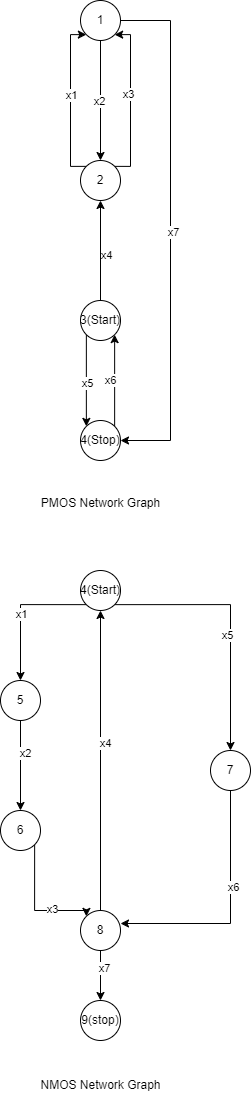

The diagram above was exported from draw.io. Its source (the exported page's mxGraphModel, read from the mxfile embedded in the PNG):
<mxGraphModel dx="1434" dy="844" grid="1" gridSize="10" guides="1" tooltips="1" connect="1" arrows="1" fold="1" page="1" pageScale="1" pageWidth="850" pageHeight="1100" math="0" shadow="0">
  <root>
    <mxCell id="0" />
    <mxCell id="1" parent="0" />
    <mxCell id="K56EDej1HlDPL9AwCAyI-5" style="edgeStyle=orthogonalEdgeStyle;rounded=0;orthogonalLoop=1;jettySize=auto;html=1;exitX=0.5;exitY=1;exitDx=0;exitDy=0;" edge="1" parent="1" source="K56EDej1HlDPL9AwCAyI-1" target="K56EDej1HlDPL9AwCAyI-2">
      <mxGeometry relative="1" as="geometry" />
    </mxCell>
    <mxCell id="K56EDej1HlDPL9AwCAyI-6" value="x2" style="edgeLabel;html=1;align=center;verticalAlign=middle;resizable=0;points=[];" vertex="1" connectable="0" parent="K56EDej1HlDPL9AwCAyI-5">
      <mxGeometry y="-2" relative="1" as="geometry">
        <mxPoint as="offset" />
      </mxGeometry>
    </mxCell>
    <mxCell id="K56EDej1HlDPL9AwCAyI-11" style="edgeStyle=orthogonalEdgeStyle;rounded=0;orthogonalLoop=1;jettySize=auto;html=1;exitX=1;exitY=0.5;exitDx=0;exitDy=0;entryX=1;entryY=0.5;entryDx=0;entryDy=0;" edge="1" parent="1" source="K56EDej1HlDPL9AwCAyI-1" target="K56EDej1HlDPL9AwCAyI-4">
      <mxGeometry relative="1" as="geometry">
        <Array as="points">
          <mxPoint x="450" y="100" />
          <mxPoint x="450" y="520" />
        </Array>
      </mxGeometry>
    </mxCell>
    <mxCell id="K56EDej1HlDPL9AwCAyI-12" value="x7" style="edgeLabel;html=1;align=center;verticalAlign=middle;resizable=0;points=[];" vertex="1" connectable="0" parent="K56EDej1HlDPL9AwCAyI-11">
      <mxGeometry x="0.0038" y="2" relative="1" as="geometry">
        <mxPoint as="offset" />
      </mxGeometry>
    </mxCell>
    <mxCell id="K56EDej1HlDPL9AwCAyI-1" value="1" style="ellipse;whiteSpace=wrap;html=1;aspect=fixed;" vertex="1" parent="1">
      <mxGeometry x="360" y="80" width="40" height="40" as="geometry" />
    </mxCell>
    <mxCell id="K56EDej1HlDPL9AwCAyI-7" style="edgeStyle=orthogonalEdgeStyle;rounded=0;orthogonalLoop=1;jettySize=auto;html=1;exitX=0;exitY=0;exitDx=0;exitDy=0;entryX=0;entryY=1;entryDx=0;entryDy=0;" edge="1" parent="1" source="K56EDej1HlDPL9AwCAyI-2" target="K56EDej1HlDPL9AwCAyI-1">
      <mxGeometry relative="1" as="geometry">
        <Array as="points">
          <mxPoint x="350" y="246" />
          <mxPoint x="350" y="114" />
        </Array>
      </mxGeometry>
    </mxCell>
    <mxCell id="K56EDej1HlDPL9AwCAyI-8" value="x1" style="edgeLabel;html=1;align=center;verticalAlign=middle;resizable=0;points=[];" vertex="1" connectable="0" parent="K56EDej1HlDPL9AwCAyI-7">
      <mxGeometry x="0.0607" relative="1" as="geometry">
        <mxPoint as="offset" />
      </mxGeometry>
    </mxCell>
    <mxCell id="K56EDej1HlDPL9AwCAyI-9" style="edgeStyle=orthogonalEdgeStyle;rounded=0;orthogonalLoop=1;jettySize=auto;html=1;exitX=1;exitY=0;exitDx=0;exitDy=0;entryX=1;entryY=1;entryDx=0;entryDy=0;" edge="1" parent="1" source="K56EDej1HlDPL9AwCAyI-2" target="K56EDej1HlDPL9AwCAyI-1">
      <mxGeometry relative="1" as="geometry">
        <Array as="points">
          <mxPoint x="410" y="246" />
          <mxPoint x="410" y="114" />
        </Array>
      </mxGeometry>
    </mxCell>
    <mxCell id="K56EDej1HlDPL9AwCAyI-10" value="x3" style="edgeLabel;html=1;align=center;verticalAlign=middle;resizable=0;points=[];" vertex="1" connectable="0" parent="K56EDej1HlDPL9AwCAyI-9">
      <mxGeometry x="0.0734" y="3" relative="1" as="geometry">
        <mxPoint as="offset" />
      </mxGeometry>
    </mxCell>
    <mxCell id="K56EDej1HlDPL9AwCAyI-2" value="2" style="ellipse;whiteSpace=wrap;html=1;aspect=fixed;" vertex="1" parent="1">
      <mxGeometry x="360" y="240" width="40" height="40" as="geometry" />
    </mxCell>
    <mxCell id="K56EDej1HlDPL9AwCAyI-13" style="edgeStyle=orthogonalEdgeStyle;rounded=0;orthogonalLoop=1;jettySize=auto;html=1;exitX=0.5;exitY=0;exitDx=0;exitDy=0;entryX=0.5;entryY=1;entryDx=0;entryDy=0;" edge="1" parent="1" source="K56EDej1HlDPL9AwCAyI-3" target="K56EDej1HlDPL9AwCAyI-2">
      <mxGeometry relative="1" as="geometry" />
    </mxCell>
    <mxCell id="K56EDej1HlDPL9AwCAyI-14" value="x4" style="edgeLabel;html=1;align=center;verticalAlign=middle;resizable=0;points=[];" vertex="1" connectable="0" parent="K56EDej1HlDPL9AwCAyI-13">
      <mxGeometry x="-0.08" y="-5" relative="1" as="geometry">
        <mxPoint as="offset" />
      </mxGeometry>
    </mxCell>
    <mxCell id="K56EDej1HlDPL9AwCAyI-15" style="edgeStyle=orthogonalEdgeStyle;rounded=0;orthogonalLoop=1;jettySize=auto;html=1;exitX=0;exitY=1;exitDx=0;exitDy=0;entryX=0;entryY=0;entryDx=0;entryDy=0;" edge="1" parent="1" source="K56EDej1HlDPL9AwCAyI-3" target="K56EDej1HlDPL9AwCAyI-4">
      <mxGeometry relative="1" as="geometry" />
    </mxCell>
    <mxCell id="K56EDej1HlDPL9AwCAyI-16" value="x5" style="edgeLabel;html=1;align=center;verticalAlign=middle;resizable=0;points=[];" vertex="1" connectable="0" parent="K56EDej1HlDPL9AwCAyI-15">
      <mxGeometry x="0.0436" y="1" relative="1" as="geometry">
        <mxPoint as="offset" />
      </mxGeometry>
    </mxCell>
    <mxCell id="K56EDej1HlDPL9AwCAyI-3" value="3(Start)" style="ellipse;whiteSpace=wrap;html=1;aspect=fixed;" vertex="1" parent="1">
      <mxGeometry x="360" y="380" width="40" height="40" as="geometry" />
    </mxCell>
    <mxCell id="K56EDej1HlDPL9AwCAyI-17" style="edgeStyle=orthogonalEdgeStyle;rounded=0;orthogonalLoop=1;jettySize=auto;html=1;exitX=1;exitY=0;exitDx=0;exitDy=0;entryX=1;entryY=1;entryDx=0;entryDy=0;" edge="1" parent="1" source="K56EDej1HlDPL9AwCAyI-4" target="K56EDej1HlDPL9AwCAyI-3">
      <mxGeometry relative="1" as="geometry" />
    </mxCell>
    <mxCell id="K56EDej1HlDPL9AwCAyI-18" value="x6" style="edgeLabel;html=1;align=center;verticalAlign=middle;resizable=0;points=[];" vertex="1" connectable="0" parent="K56EDej1HlDPL9AwCAyI-17">
      <mxGeometry y="5" relative="1" as="geometry">
        <mxPoint as="offset" />
      </mxGeometry>
    </mxCell>
    <mxCell id="K56EDej1HlDPL9AwCAyI-4" value="4(Stop)" style="ellipse;whiteSpace=wrap;html=1;aspect=fixed;" vertex="1" parent="1">
      <mxGeometry x="360" y="500" width="40" height="40" as="geometry" />
    </mxCell>
    <mxCell id="K56EDej1HlDPL9AwCAyI-19" value="PMOS Network Graph" style="text;html=1;align=center;verticalAlign=middle;resizable=0;points=[];autosize=1;strokeColor=none;fillColor=none;" vertex="1" parent="1">
      <mxGeometry x="310" y="568" width="140" height="30" as="geometry" />
    </mxCell>
    <mxCell id="K56EDej1HlDPL9AwCAyI-27" style="edgeStyle=orthogonalEdgeStyle;rounded=0;orthogonalLoop=1;jettySize=auto;html=1;exitX=0;exitY=1;exitDx=0;exitDy=0;entryX=0.5;entryY=0;entryDx=0;entryDy=0;" edge="1" parent="1" source="K56EDej1HlDPL9AwCAyI-21" target="K56EDej1HlDPL9AwCAyI-22">
      <mxGeometry relative="1" as="geometry" />
    </mxCell>
    <mxCell id="K56EDej1HlDPL9AwCAyI-28" value="x1" style="edgeLabel;html=1;align=center;verticalAlign=middle;resizable=0;points=[];" vertex="1" connectable="0" parent="K56EDej1HlDPL9AwCAyI-27">
      <mxGeometry x="0.0547" relative="1" as="geometry">
        <mxPoint as="offset" />
      </mxGeometry>
    </mxCell>
    <mxCell id="K56EDej1HlDPL9AwCAyI-29" style="edgeStyle=orthogonalEdgeStyle;rounded=0;orthogonalLoop=1;jettySize=auto;html=1;exitX=1;exitY=1;exitDx=0;exitDy=0;entryX=0.5;entryY=0;entryDx=0;entryDy=0;" edge="1" parent="1" source="K56EDej1HlDPL9AwCAyI-21" target="K56EDej1HlDPL9AwCAyI-24">
      <mxGeometry relative="1" as="geometry" />
    </mxCell>
    <mxCell id="K56EDej1HlDPL9AwCAyI-30" value="x5" style="edgeLabel;html=1;align=center;verticalAlign=middle;resizable=0;points=[];" vertex="1" connectable="0" parent="K56EDej1HlDPL9AwCAyI-29">
      <mxGeometry x="0.1137" y="-4" relative="1" as="geometry">
        <mxPoint as="offset" />
      </mxGeometry>
    </mxCell>
    <mxCell id="K56EDej1HlDPL9AwCAyI-21" value="4(Start)" style="ellipse;whiteSpace=wrap;html=1;aspect=fixed;" vertex="1" parent="1">
      <mxGeometry x="360" y="650" width="40" height="40" as="geometry" />
    </mxCell>
    <mxCell id="K56EDej1HlDPL9AwCAyI-33" style="edgeStyle=orthogonalEdgeStyle;rounded=0;orthogonalLoop=1;jettySize=auto;html=1;exitX=0.5;exitY=1;exitDx=0;exitDy=0;" edge="1" parent="1" source="K56EDej1HlDPL9AwCAyI-22" target="K56EDej1HlDPL9AwCAyI-23">
      <mxGeometry relative="1" as="geometry" />
    </mxCell>
    <mxCell id="K56EDej1HlDPL9AwCAyI-34" value="x2" style="edgeLabel;html=1;align=center;verticalAlign=middle;resizable=0;points=[];" vertex="1" connectable="0" parent="K56EDej1HlDPL9AwCAyI-33">
      <mxGeometry x="-0.2889" y="4" relative="1" as="geometry">
        <mxPoint as="offset" />
      </mxGeometry>
    </mxCell>
    <mxCell id="K56EDej1HlDPL9AwCAyI-22" value="5" style="ellipse;whiteSpace=wrap;html=1;aspect=fixed;" vertex="1" parent="1">
      <mxGeometry x="280" y="760" width="40" height="40" as="geometry" />
    </mxCell>
    <mxCell id="K56EDej1HlDPL9AwCAyI-35" style="edgeStyle=orthogonalEdgeStyle;rounded=0;orthogonalLoop=1;jettySize=auto;html=1;exitX=1;exitY=1;exitDx=0;exitDy=0;entryX=0;entryY=0;entryDx=0;entryDy=0;" edge="1" parent="1" source="K56EDej1HlDPL9AwCAyI-23" target="K56EDej1HlDPL9AwCAyI-25">
      <mxGeometry relative="1" as="geometry">
        <Array as="points">
          <mxPoint x="314" y="990" />
          <mxPoint x="366" y="990" />
        </Array>
      </mxGeometry>
    </mxCell>
    <mxCell id="K56EDej1HlDPL9AwCAyI-36" value="x3" style="edgeLabel;html=1;align=center;verticalAlign=middle;resizable=0;points=[];" vertex="1" connectable="0" parent="K56EDej1HlDPL9AwCAyI-35">
      <mxGeometry x="0.34" y="2" relative="1" as="geometry">
        <mxPoint as="offset" />
      </mxGeometry>
    </mxCell>
    <mxCell id="K56EDej1HlDPL9AwCAyI-23" value="6" style="ellipse;whiteSpace=wrap;html=1;aspect=fixed;" vertex="1" parent="1">
      <mxGeometry x="280" y="890" width="40" height="40" as="geometry" />
    </mxCell>
    <mxCell id="K56EDej1HlDPL9AwCAyI-24" value="7" style="ellipse;whiteSpace=wrap;html=1;aspect=fixed;" vertex="1" parent="1">
      <mxGeometry x="490" y="830" width="40" height="40" as="geometry" />
    </mxCell>
    <mxCell id="K56EDej1HlDPL9AwCAyI-31" style="edgeStyle=orthogonalEdgeStyle;rounded=0;orthogonalLoop=1;jettySize=auto;html=1;exitX=0.5;exitY=0;exitDx=0;exitDy=0;entryX=0.5;entryY=1;entryDx=0;entryDy=0;" edge="1" parent="1" source="K56EDej1HlDPL9AwCAyI-25" target="K56EDej1HlDPL9AwCAyI-21">
      <mxGeometry relative="1" as="geometry" />
    </mxCell>
    <mxCell id="K56EDej1HlDPL9AwCAyI-32" value="x4" style="edgeLabel;html=1;align=center;verticalAlign=middle;resizable=0;points=[];" vertex="1" connectable="0" parent="K56EDej1HlDPL9AwCAyI-31">
      <mxGeometry x="0.12" y="-4" relative="1" as="geometry">
        <mxPoint as="offset" />
      </mxGeometry>
    </mxCell>
    <mxCell id="K56EDej1HlDPL9AwCAyI-42" style="edgeStyle=orthogonalEdgeStyle;rounded=0;orthogonalLoop=1;jettySize=auto;html=1;exitX=0.5;exitY=1;exitDx=0;exitDy=0;entryX=0.5;entryY=0;entryDx=0;entryDy=0;" edge="1" parent="1" source="K56EDej1HlDPL9AwCAyI-25" target="K56EDej1HlDPL9AwCAyI-26">
      <mxGeometry relative="1" as="geometry" />
    </mxCell>
    <mxCell id="K56EDej1HlDPL9AwCAyI-43" value="x7" style="edgeLabel;html=1;align=center;verticalAlign=middle;resizable=0;points=[];" vertex="1" connectable="0" parent="K56EDej1HlDPL9AwCAyI-42">
      <mxGeometry x="-0.32" y="3" relative="1" as="geometry">
        <mxPoint as="offset" />
      </mxGeometry>
    </mxCell>
    <mxCell id="K56EDej1HlDPL9AwCAyI-25" value="8" style="ellipse;whiteSpace=wrap;html=1;aspect=fixed;" vertex="1" parent="1">
      <mxGeometry x="360" y="990" width="40" height="40" as="geometry" />
    </mxCell>
    <mxCell id="K56EDej1HlDPL9AwCAyI-26" value="9(stop)" style="ellipse;whiteSpace=wrap;html=1;aspect=fixed;" vertex="1" parent="1">
      <mxGeometry x="360" y="1080" width="40" height="40" as="geometry" />
    </mxCell>
    <mxCell id="K56EDej1HlDPL9AwCAyI-37" style="edgeStyle=orthogonalEdgeStyle;rounded=0;orthogonalLoop=1;jettySize=auto;html=1;exitX=0.5;exitY=1;exitDx=0;exitDy=0;entryX=1;entryY=0.325;entryDx=0;entryDy=0;entryPerimeter=0;" edge="1" parent="1" source="K56EDej1HlDPL9AwCAyI-24" target="K56EDej1HlDPL9AwCAyI-25">
      <mxGeometry relative="1" as="geometry" />
    </mxCell>
    <mxCell id="K56EDej1HlDPL9AwCAyI-38" value="x6" style="edgeLabel;html=1;align=center;verticalAlign=middle;resizable=0;points=[];" vertex="1" connectable="0" parent="K56EDej1HlDPL9AwCAyI-37">
      <mxGeometry x="-0.2099" y="2" relative="1" as="geometry">
        <mxPoint as="offset" />
      </mxGeometry>
    </mxCell>
    <mxCell id="K56EDej1HlDPL9AwCAyI-44" value="NMOS Network Graph" style="text;html=1;align=center;verticalAlign=middle;resizable=0;points=[];autosize=1;strokeColor=none;fillColor=none;" vertex="1" parent="1">
      <mxGeometry x="310" y="1150" width="140" height="30" as="geometry" />
    </mxCell>
  </root>
</mxGraphModel>